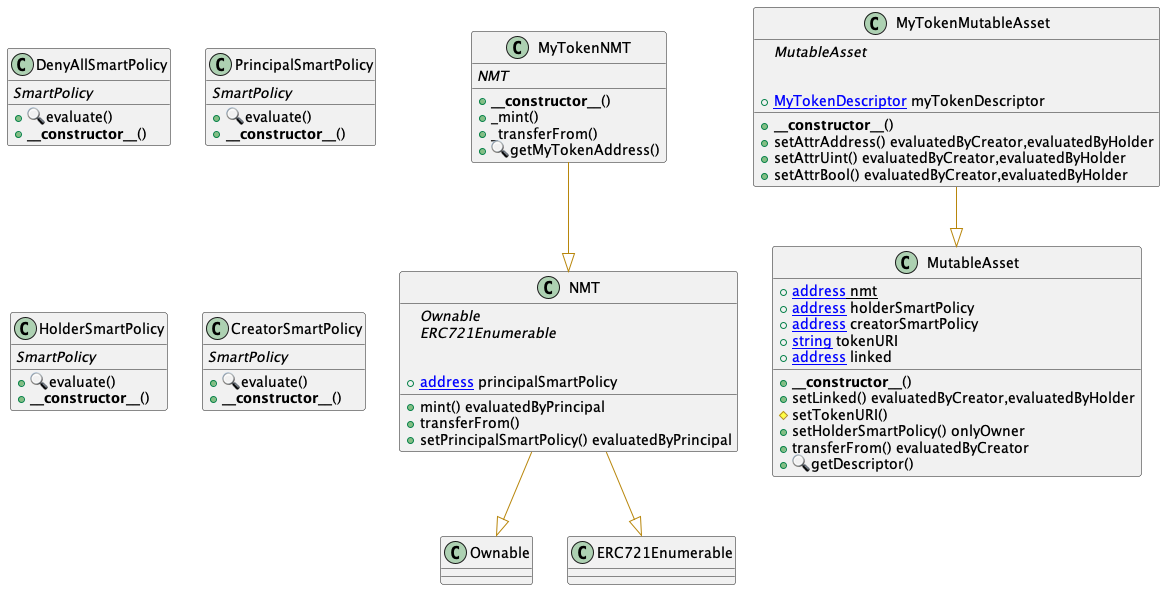

The diagram above was rendered by PlantUML. Its source (embedded in the PNG):
@startuml
' -- generated by: https://marketplace.visualstudio.com/items?itemName=tintinweb.solidity-visual-auditor
'
' -- for auto-render install: https://marketplace.visualstudio.com/items?itemName=jebbs.plantuml
' -- options --

allowmixing

' -- classes --


class NMT {
    ' -- inheritance --
	{abstract}Ownable
	{abstract}ERC721Enumerable

    ' -- usingFor --

    ' -- vars --
	+[[address]] principalSmartPolicy

    ' -- methods --
	+mint() evaluatedByPrincipal
	+transferFrom() 
	+setPrincipalSmartPolicy() evaluatedByPrincipal
}
' -- inheritance / usingFor --
NMT --[#DarkGoldenRod]|> Ownable
NMT --[#DarkGoldenRod]|> ERC721Enumerable




class MutableAsset {
    ' -- inheritance --

    ' -- usingFor --

    ' -- vars --
	+{static}[[address]] nmt
	+[[address]] holderSmartPolicy
	+[[address]] creatorSmartPolicy
	+[[string]] tokenURI
	+[[address]] linked

    ' -- methods --
	+**__constructor__**()
	+setLinked() evaluatedByCreator,evaluatedByHolder
	#setTokenURI()
	+setHolderSmartPolicy() onlyOwner
	+transferFrom() evaluatedByCreator
	+🔍getDescriptor()

}

class MyTokenMutableAsset {
    ' -- inheritance --
	{abstract}MutableAsset

    ' -- usingFor --

    ' -- vars --
	+[[MyTokenDescriptor]] myTokenDescriptor

    ' -- methods --
	+**__constructor__**()
	+setAttrAddress() evaluatedByCreator,evaluatedByHolder	
	+setAttrUint() evaluatedByCreator,evaluatedByHolder
	+setAttrBool() evaluatedByCreator,evaluatedByHolder

}
' -- inheritance / usingFor --
MyTokenMutableAsset --[#DarkGoldenRod]|> MutableAsset

class MyTokenNMT {
    ' -- inheritance --
	{abstract}NMT

    ' -- usingFor --

    ' -- vars --

    ' -- methods --
	+**__constructor__**()
	+_mint()
	+_transferFrom()
	+🔍getMyTokenAddress()

}
' -- inheritance / usingFor --
MyTokenNMT --[#DarkGoldenRod]|> NMT


class DenyAllSmartPolicy {
    ' -- inheritance --
	{abstract}SmartPolicy

    ' -- usingFor --

    ' -- vars --

    ' -- methods --
	+🔍evaluate()
	+**__constructor__**()

}
' -- inheritance / usingFor --
class PrincipalSmartPolicy {
    ' -- inheritance --
	{abstract}SmartPolicy

    ' -- usingFor --

    ' -- vars --

    ' -- methods --
	+🔍evaluate()
	+**__constructor__**()

}

class HolderSmartPolicy {
    ' -- inheritance --
	{abstract}SmartPolicy

    ' -- usingFor --

    ' -- vars --

    ' -- methods --
	+🔍evaluate()
	+**__constructor__**()

}

class CreatorSmartPolicy {
    ' -- inheritance --
	{abstract}SmartPolicy

    ' -- usingFor --

    ' -- vars --

    ' -- methods --
	+🔍evaluate()
	+**__constructor__**()

}

' class SmartPolicy {
'     ' -- inheritance --

'     ' -- usingFor --

'     ' -- vars --

'     ' -- methods --
' 	#🔍decodeData()
' 	#🔍decodeSignature()
' 	+🔍evaluate()

' }
@enduml